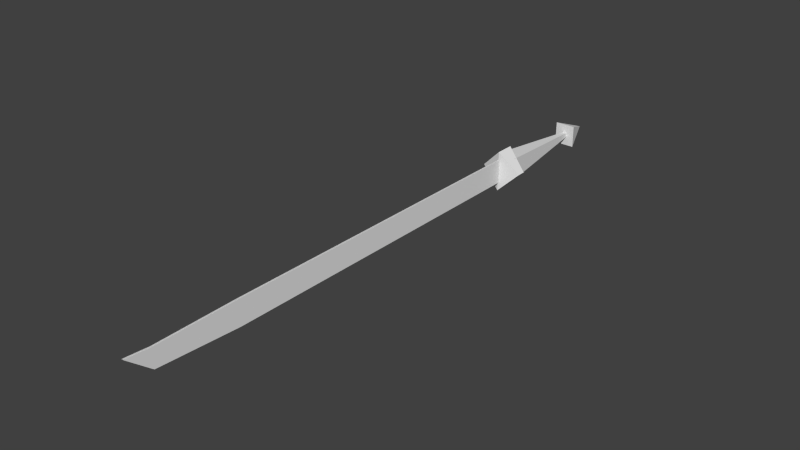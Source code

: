 # Source: katana.blend  (saved by Blender 2.69.0; exported with 4.5.12 LTS)
import bpy
from mathutils import Matrix  # noqa: F401  (used for matrix-valued properties, if any)

bpy.ops.wm.read_factory_settings(use_empty=True)
scene = bpy.context.scene
scene.name = 'Scene'

# ---- collections
col_collection_9 = bpy.data.collections.new('Collection 9'); scene.collection.children.link(col_collection_9)

# ---- world
world_world = bpy.data.worlds.new('World'); scene.world = world_world
world_world.color = (0.05088, 0.05088, 0.05088)
world_world.use_sun_shadow = False
world_world.sun_shadow_jitter_overblur = 0.0
world_world.cycles.sampling_method = 'MANUAL'
world_world.cycles.sample_map_resolution = 256

# ---- meshes
me_mesh_it44_dmspritedef = bpy.data.meshes.new('MESH_IT44_DMSPRITEDEF')
me_mesh_it44_dmspritedef.from_pydata([(-0.000437, -0.103, 0.3441), (-0.000437, 0.1011, 0.3441), (-0.1037, -0.000738, 0.3165), (-0.000437, -0.103, 0.2472), (-0.000437, 0.1011, 0.2472), (-0.1037, -0.000738, 0.2748), (-0.003367, -0.000738, -0.4139), (0.04839, 0.05517, -0.2626), (-0.05537, 0.05517, -0.2626), (0.04839, -0.05665, -0.2626), (-0.05537, -0.05665, -0.2626), (0.1031, -0.000738, 0.2748), (0.1031, -0.000738, 0.3165), (-0.000437, -0.103, 0.3441), (-0.000437, 0.1011, 0.3441), (-0.1037, -0.000738, 0.3165), (-0.000437, -0.103, 0.2472), (-0.000437, 0.1011, 0.2472), (-0.1037, -0.000738, 0.2748), (-0.003367, -0.000738, -0.4139), (0.04839, 0.05517, -0.2626), (-0.05537, 0.05517, -0.2626), (0.04839, -0.05665, -0.2626), (-0.05537, -0.05665, -0.2626), (0.1031, -0.000738, 0.2748), (0.1031, -0.000738, 0.3165), (-0.000437, -0.103, 0.3441), (-0.000437, 0.1011, 0.3441), (-0.1037, -0.000738, 0.3165), (-0.000437, -0.103, 0.2472), (-0.000437, 0.1011, 0.2472), (-0.1037, -0.000738, 0.2748), (-0.003367, -0.000738, -0.4139), (0.04839, 0.05517, -0.2626), (-0.05537, 0.05517, -0.2626), (0.04839, -0.05665, -0.2626), (-0.05537, -0.05665, -0.2626), (0.1031, -0.000738, 0.2748), (0.1031, -0.000738, 0.3165), (-0.000437, -0.103, 0.3441), (-0.000437, 0.1011, 0.3441), (-0.000437, -0.103, 0.2472), (-0.000437, 0.1011, 0.2472), (-0.003367, -0.000738, -0.4139), (-0.000437, 0.1011, 0.3441), (-0.05464, 0.0559, 0.2763), (-0.003367, -0.000738, -0.3946), (-0.05464, -0.05738, 0.2763), (0.04766, 0.0559, 0.2763), (0.04766, -0.05738, 0.2763), (-0.05464, 0.0559, 0.2763), (-0.003367, -0.000738, -0.3946), (-0.05464, -0.05738, 0.2763), (0.04766, 0.0559, 0.2763), (0.04766, -0.05738, 0.2763), (-0.003367, -0.000738, -0.3946), (-0.003367, -0.000738, -0.3946), (0.00469, -0.06055, 2.055), (0.00469, 0.06372, 2.055), (0.00469, 0.05834, 0.3178), (0.00469, -0.06006, 0.3178), (0.00469, 0.0581, 2.472), (0.00469, -0.03736, 2.472), (0.00469, 0.06786, 2.597), (-0.004587, 0.06372, 2.055), (-0.004587, 0.0581, 2.472), (-0.004587, -0.03736, 2.472), (-0.004587, -0.06055, 2.055), (-0.004587, 0.06786, 2.597), (-0.004588, 0.05834, 0.3178), (-0.004588, -0.06006, 0.3178)], [], [(8, 7, 6), (10, 21, 19), (9, 20, 34), (9, 34, 23), (32, 33, 22), (43, 35, 36), (2, 1, 4), (2, 4, 5), (14, 0, 3), (14, 3, 17), (13, 15, 18), (13, 18, 16), (28, 26, 27), (30, 29, 31), (11, 4, 1), (11, 1, 12), (17, 3, 0), (17, 0, 40), (16, 24, 25), (16, 25, 13), (37, 41, 42), (44, 39, 38), (47, 46, 49), (51, 45, 48), (50, 55, 52), (56, 53, 54), (57, 58, 59), (60, 57, 59), (61, 62, 63), (58, 57, 62), (58, 62, 61), (64, 65, 66), (64, 66, 67), (68, 66, 65), (69, 64, 67), (69, 67, 70)])
_uv = me_mesh_it44_dmspritedef.uv_layers.new(name='UVMap')
_uv.uv.foreach_set('vector', [0.0, 0.0, 1.0, 0.0, 0.5, 1.0, 0.0, 0.0, 1.0, 0.0, 0.5, 1.0, 0.0, 0.0, 1.0, 0.0, 1.0, 1.0, 0.0, 0.0, 1.0, 1.0, 0.0, 1.0, 0.5, 1.0, 1.0, 0.0, 0.0, 0.0, 0.5, 1.0, 1.0, 0.0, 0.0, 0.0, 0.5, 0.7109, 0.6562, 0.5, 0.8438, 0.5, 0.5, 0.7109, 0.8438, 0.5, 0.5, 0.7891, -0.3438, 0.5, 0.3438, 0.5, 0.1562, 0.5, -0.3438, 0.5, 0.1562, 0.5, -0.1562, 0.5, 0.3438, 0.5, 0.5, 0.7109, 0.5, 0.7891, 0.3438, 0.5, 0.5, 0.7891, 0.1562, 0.5, 0.5, 0.7109, 0.3438, 0.5, 0.6562, 0.5, -0.1562, 0.5, 0.1562, 0.5, 0.5, 0.7891, 0.5, 0.2109, 0.8438, 0.5, 0.6562, 0.5, 0.5, 0.2109, 0.6562, 0.5, 0.5, 0.2891, -0.1562, 0.5, 0.1562, 0.5, 0.3438, 0.5, -0.1562, 0.5, 0.3438, 0.5, 0.6562, 0.5, 0.1562, 0.5, 0.5, 0.2109, 0.5, 0.2891, 0.1562, 0.5, 0.5, 0.2891, 0.3438, 0.5, 0.5, 0.2109, 0.1562, 0.5, -0.1562, 0.5, 0.6562, 0.5, 0.3438, 0.5, 0.5, 0.2891, 1.5, 1.5, 0.5, -0.5, -0.5, 1.5, 0.5, -0.5, 1.5, 1.5, -0.5, 1.5, 1.5, 1.5, 0.5, -0.5, -0.5, 1.5, 0.5, -0.5, 1.5, 1.5, -0.5, 1.5, 0.0, 0.5859, 1.0, 0.5859, 1.0, 0.0, 0.0, 0.0, 0.0, 0.5859, 1.0, 0.0, 1.0, 0.8164, 0.0, 0.8164, 0.5, 1.0, 1.0, 0.5859, 0.0, 0.5859, 0.0, 0.8164, 1.0, 0.5859, 0.0, 0.8164, 1.0, 0.8164, 1.0, 0.5859, 1.0, 0.8164, 0.0, 0.8164, 1.0, 0.5859, 0.0, 0.8164, 0.0, 0.5859, 0.5, 1.0, 0.0, 0.8164, 1.0, 0.8164, 1.0, 0.0, 1.0, 0.5859, 0.0, 0.5859, 1.0, 0.0, 0.0, 0.5859, 0.0, 0.0])
me_mesh_it44_dmspritedef.use_remesh_preserve_volume = False
me_mesh_it44_dmspritedef.use_remesh_preserve_attributes = False
me_mesh_it44_dmspritedef.use_mirror_vertex_groups = False
me_mesh_it44_dmspritedef.update()

# ---- objects
ob_mesh_it44_dmspritedef = bpy.data.objects.new('MESH_IT44_DMSPRITEDEF', me_mesh_it44_dmspritedef)

# ---- transforms, parenting, visibility, modifiers, constraints
ob_mesh_it44_dmspritedef.location = (0.0, 0.0, 0.0)
ob_mesh_it44_dmspritedef.rotation_euler = (1.571, -0.0, 0.0)
ob_mesh_it44_dmspritedef.lineart.crease_threshold = 0.0

# ---- collection membership
col_collection_9.objects.link(ob_mesh_it44_dmspritedef)

# ---- scene / render settings (as saved in the file)
scene.frame_start = 1; scene.frame_end = 250; scene.frame_set(29)
scene.render.engine = 'BLENDER_EEVEE_NEXT'
scene.render.image_settings.color_mode = 'RGB'
scene.render.image_settings.compression = 90
scene.render.resolution_percentage = 50
scene.render.dither_intensity = 0.0
scene.cycles.use_denoising = False
scene.cycles.samples = 10
scene.cycles.sampling_pattern = 'TABULATED_SOBOL'
scene.cycles.light_sampling_threshold = 0.0
scene.cycles.use_adaptive_sampling = False
scene.cycles.use_light_tree = False
scene.cycles.blur_glossy = 0.0
scene.cycles.volume_bounces = 1
scene.cycles.pixel_filter_type = 'GAUSSIAN'
scene.cycles.sample_clamp_indirect = 0.0
scene.view_settings.view_transform = 'Standard'
bpy.context.view_layer.update()

# ---- added for rendering (the .blend has no active camera and no usable light): camera, sun
cam_auto = bpy.data.cameras.new('AutoCamera')
cam_auto.lens = 50.0
cam_auto.sensor_width = 36.0
cam_auto.clip_end = 1000.0
ob_auto_camera = bpy.data.objects.new('AutoCamera', cam_auto)
scene.collection.objects.link(ob_auto_camera)
ob_auto_camera.location = (2.79846, -4.45011, 2.23804)
ob_auto_camera.rotation_euler = (1.09748, -7.21219e-08, 0.694738)
scene.camera = ob_auto_camera
light_auto_sun = bpy.data.lights.new('AutoSun', 'SUN')
light_auto_sun.energy = 3.0
light_auto_sun.angle = 0.0523599
ob_auto_sun = bpy.data.objects.new('AutoSun', light_auto_sun)
scene.collection.objects.link(ob_auto_sun)
ob_auto_sun.rotation_euler = (0.872665, 0.174533, 0.523599)
bpy.context.view_layer.update()
